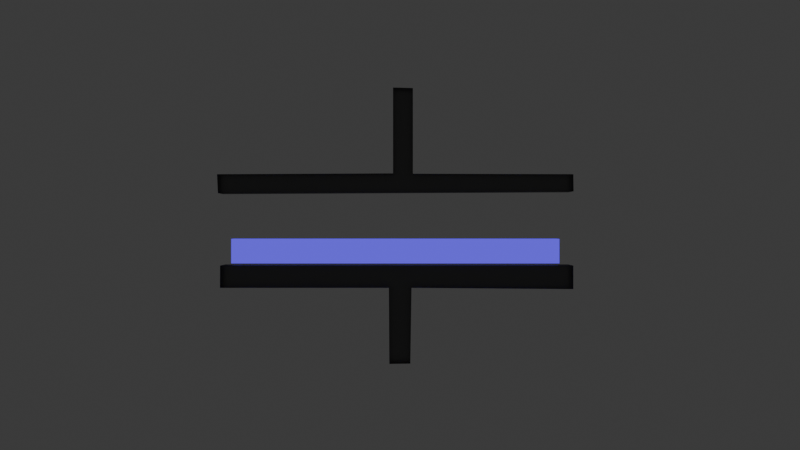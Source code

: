 # Source: AnimatedCapacitor.blend  (saved by Blender 4.0.36; exported with 4.5.12 LTS)
import bpy
from mathutils import Matrix  # noqa: F401  (used for matrix-valued properties, if any)

bpy.ops.wm.read_factory_settings(use_empty=True)
scene = bpy.context.scene
scene.name = 'Scene'

# ---- collections
col_collection = bpy.data.collections.new('Collection'); scene.collection.children.link(col_collection)

# ---- materials (node trees are filled in below, after node groups)
mat_material_001 = bpy.data.materials.new('Material.001')
mat_material_001.use_transparent_shadow = False
mat_material = bpy.data.materials.new('Material')
mat_material.use_transparent_shadow = False

# ---- material node trees
mat_material_001.use_nodes = True; mat_material_001.node_tree.nodes.clear()
_N = mat_material_001.node_tree.nodes; _L = mat_material_001.node_tree.links
n0 = _N.new('ShaderNodeOutputMaterial'); n0.name = 'Material Output'; n0.location = (300, 300)
n1 = _N.new('ShaderNodeBsdfGlass'); n1.name = 'Glass BSDF'; n1.location = (10, 300)
n1.inputs[0].default_value = (0.394, 0.394, 0.394, 1.0)
n1.inputs[1].default_value = 0.5
n1.inputs[2].default_value = 1.45
_L.new(n1.outputs[0], n0.inputs[0])
n0.is_active_output = True
mat_material.use_nodes = True; mat_material.node_tree.nodes.clear()
_N = mat_material.node_tree.nodes; _L = mat_material.node_tree.links
n0 = _N.new('ShaderNodeOutputMaterial'); n0.name = 'Material Output'; n0.location = (300, 300)
n1 = _N.new('ShaderNodeEmission'); n1.name = 'Emission'; n1.location = (10, 300)
n1.inputs[0].default_value = (0.1249, 0.07325, 1.0, 1.0)
_L.new(n1.outputs[0], n0.inputs[0])
n0.is_active_output = True

# ---- world
world_world = bpy.data.worlds.new('World'); scene.world = world_world
world_world.use_nodes = True; world_world.node_tree.nodes.clear()
_N = world_world.node_tree.nodes; _L = world_world.node_tree.links
n0 = _N.new('ShaderNodeOutputWorld'); n0.name = 'World Output'; n0.location = (300, 300)
n1 = _N.new('ShaderNodeBackground'); n1.name = 'Background'; n1.location = (10, 300)
n1.inputs[0].default_value = (0.05088, 0.05088, 0.05088, 1.0)
_L.new(n1.outputs[0], n0.inputs[0])
n0.is_active_output = True
world_world.color = (0.05088, 0.05088, 0.05088)
world_world.use_sun_shadow = False
world_world.sun_shadow_jitter_overblur = 0.0

# ---- cameras
cam_camera = bpy.data.cameras.new('Camera')

# ---- meshes
me_plane_004 = bpy.data.meshes.new('Plane.004')
me_plane_004.from_pydata([(0.3068, -0.04934, -3.03e-08), (-0.1266, -0.7703, -4.925e-08), (-0.0282, 0.7923, -4.494e-08), (-0.1266, 0.7919, -4.925e-08), (-0.0282, 0.04538, -4.494e-08), (-0.02273, -0.7703, -4.471e-08), (-0.0282, -0.05461, -4.494e-08), (0.3081, 0.04318, -3.024e-08), (-0.9119, -0.0606, 4.816e-05), (-0.4554, -0.7715, 4.818e-05), (-0.533, -0.0606, 4.818e-05), (-0.5308, -0.7705, 4.818e-05), (-0.9143, 0.02675, 4.816e-05), (-0.5345, 0.02675, 4.818e-05), (-0.5307, 0.8053, 4.818e-05), (-0.4471, 0.8015, 4.818e-05), (0.3068, -0.04934, 0.1509), (-0.0282, -0.05461, 0.1509), (-0.1266, -0.7703, 0.1509), (-0.1266, 0.7919, 0.1509), (-0.0282, 0.7923, 0.1509), (-0.02273, -0.7703, 0.1509), (-0.0282, 0.04538, 0.1509), (0.3081, 0.04318, 0.1509), (-0.533, -0.0606, 0.151), (-0.9119, -0.0606, 0.151), (-0.4554, -0.7715, 0.151), (-0.5308, -0.7705, 0.151), (-0.9143, 0.02675, 0.151), (-0.5345, 0.02675, 0.151), (-0.5307, 0.8053, 0.151), (-0.4471, 0.8015, 0.151)], [], [(8, 12, 13, 10), (9, 11, 10, 13, 14, 15), (1, 3, 2, 4, 6, 5), (0, 6, 4, 7), (25, 24, 29, 28), (26, 31, 30, 29, 24, 27), (18, 21, 17, 22, 20, 19), (16, 23, 22, 17), (10, 24, 25, 8), (1, 18, 19, 3), (15, 31, 26, 9), (9, 26, 27, 11), (3, 19, 20, 2), (11, 27, 24, 10), (5, 21, 18, 1), (8, 25, 28, 12), (6, 17, 21, 5), (12, 28, 29, 13), (4, 22, 23, 7), (13, 29, 30, 14), (7, 23, 16, 0), (14, 30, 31, 15), (2, 20, 22, 4), (0, 16, 17, 6)])
_uv = me_plane_004.uv_layers.new(name='UVMap')
_uv.uv.foreach_set('vector', [0.0, 0.0, 0.0, 0.0, 0.0, 0.0, 0.0, 0.0, 0.0, 0.0, 0.0, 0.0, 0.0, 0.0, 0.0, 0.0, 0.0, 0.0, 0.0, 0.0, 0.0, 0.0, 0.0, 0.0, 0.0, 0.0, 0.0, 0.0, 0.0, 0.0, 0.0, 0.0, 0.0, 0.0, 0.0, 0.0, 0.0, 0.0, 0.0, 0.0, 0.0, 0.0, 0.0, 0.0, 0.0, 0.0, 0.0, 0.0, 0.0, 0.0, 0.0, 0.0, 0.0, 0.0, 0.0, 0.0, 0.0, 0.0, 0.0, 0.0, 0.0, 0.0, 0.0, 0.0, 0.0, 0.0, 0.0, 0.0, 0.0, 0.0, 0.0, 0.0, 0.0, 0.0, 0.0, 0.0, 0.0, 0.0, 0.0, 0.0, 0.0, 0.0, 0.0, 0.0, 0.0, 0.0, 0.0, 0.0, 0.0, 0.0, 0.0, 0.0, 0.0, 0.0, 0.0, 0.0, 0.0, 0.0, 0.0, 0.0, 0.0, 0.0, 0.0, 0.0, 0.0, 0.0, 0.0, 0.0, 0.0, 0.0, 0.0, 0.0, 0.0, 0.0, 0.0, 0.0, 0.0, 0.0, 0.0, 0.0, 0.0, 0.0, 0.0, 0.0, 0.0, 0.0, 0.0, 0.0, 0.0, 0.0, 0.0, 0.0, 0.0, 0.0, 0.0, 0.0, 0.0, 0.0, 0.0, 0.0, 0.0, 0.0, 0.0, 0.0, 0.0, 0.0, 0.0, 0.0, 0.0, 0.0, 0.0, 0.0, 0.0, 0.0, 0.0, 0.0, 0.0, 0.0, 0.0, 0.0, 0.0, 0.0, 0.0, 0.0, 0.0, 0.0, 0.0, 0.0, 0.0, 0.0, 0.0, 0.0, 0.0, 0.0, 0.0, 0.0, 0.0, 0.0, 0.0, 0.0, 0.0, 0.0, 0.0, 0.0, 0.0, 0.0, 0.0, 0.0, 0.0, 0.0, 0.0, 0.0, 0.0, 0.0, 0.0, 0.0, 0.0, 0.0, 0.0, 0.0, 0.0, 0.0, 0.0, 0.0, 0.0, 0.0, 0.0, 0.0])
me_plane_004.materials.append(mat_material_001)
me_plane_004.update()
me_cube = bpy.data.meshes.new('Cube')
me_cube.from_pydata([(-1.0, -1.0, -1.0), (-1.0, -1.0, 1.0), (-1.0, 1.0, -1.0), (-1.0, 1.0, 1.0), (1.0, -1.0, -1.0), (1.0, -1.0, 1.0), (1.0, 1.0, -1.0), (1.0, 1.0, 1.0)], [], [(0, 1, 3, 2), (2, 3, 7, 6), (6, 7, 5, 4), (4, 5, 1, 0), (2, 6, 4, 0), (7, 3, 1, 5)])
_uv = me_cube.uv_layers.new(name='UVMap')
_uv.uv.foreach_set('vector', [0.375, 0.0, 0.625, 0.0, 0.625, 0.25, 0.375, 0.25, 0.375, 0.25, 0.625, 0.25, 0.625, 0.5, 0.375, 0.5, 0.375, 0.5, 0.625, 0.5, 0.625, 0.75, 0.375, 0.75, 0.375, 0.75, 0.625, 0.75, 0.625, 1.0, 0.375, 1.0, 0.125, 0.5, 0.375, 0.5, 0.375, 0.75, 0.125, 0.75, 0.625, 0.5, 0.875, 0.5, 0.875, 0.75, 0.625, 0.75])
me_cube.materials.append(mat_material)
me_cube.update()

# ---- objects
ob_plane_001 = bpy.data.objects.new('Plane.001', me_plane_004)
ob_cube = bpy.data.objects.new('Cube', me_cube)
ob_camera = bpy.data.objects.new('Camera', cam_camera)

# ---- transforms, parenting, visibility, modifiers, constraints
ob_plane_001.location = (0.0, 0.0, 0.0)
ob_plane_001.rotation_euler = (0.0, 1.571, 0.0)
_vg = ob_plane_001.vertex_groups.new(name='Group')
ob_cube.location = (0.08021, 0.01705, 0.1899)
ob_cube.scale = (0.04924, 0.7303, 0.05449)
ob_cube.lock_location = (True, True, True)
ob_cube.lock_rotation = (True, True, True)
ob_cube.lock_scale = (True, True, True)
ob_camera.location = (-4.914, -0.002786, 0.3052)
ob_camera.rotation_euler = (1.571, 0.0, -1.571)
ob_camera.scale = (2.0, 2.0, 2.0)

# ---- collection membership
col_collection.objects.link(ob_plane_001)
col_collection.objects.link(ob_cube)
col_collection.objects.link(ob_camera)

# ---- scene / render settings (as saved in the file)
scene.camera = ob_camera
scene.frame_start = 1; scene.frame_end = 800; scene.frame_set(76)
scene.render.engine = 'BLENDER_EEVEE_NEXT'
scene.render.image_settings.file_format = 'JPEG'
scene.render.image_settings.color_mode = 'RGB'
scene.cycles.sampling_pattern = 'TABULATED_SOBOL'
bpy.context.view_layer.update()

